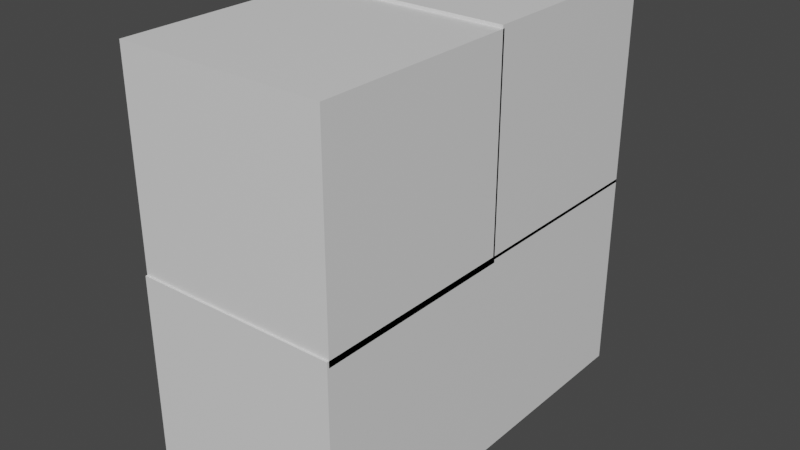 # Source: box.blend  (saved by Blender 3.4.6; exported with 4.5.12 LTS)
import bpy
from mathutils import Matrix  # noqa: F401  (used for matrix-valued properties, if any)

bpy.ops.wm.read_factory_settings(use_empty=True)
scene = bpy.context.scene
scene.name = 'Scene'

# ---- collections
col_collection = bpy.data.collections.new('Collection'); scene.collection.children.link(col_collection)

# ---- materials (node trees are filled in below, after node groups)
mat_material = bpy.data.materials.new('Material')
mat_material.alpha_threshold = 0.0
mat_material.use_transparent_shadow = False
mat_material.roughness = 0.5
mat_material.line_color = (0.0, 0.0, 0.0, 1.0)

# ---- material node trees
mat_material.use_nodes = True; mat_material.node_tree.nodes.clear()
_N = mat_material.node_tree.nodes; _L = mat_material.node_tree.links
n0 = _N.new('ShaderNodeOutputMaterial'); n0.name = 'Material Output'; n0.location = (300, 300)
n1 = _N.new('ShaderNodeBsdfPrincipled'); n1.name = 'Principled BSDF'; n1.location = (10, 300)
n1.distribution = 'GGX'
n1.subsurface_method = 'RANDOM_WALK_SKIN'
n1.inputs[3].default_value = 1.45
n1.inputs[27].default_value = (0.0, 0.0, 0.0, 1.0)
n1.inputs[28].default_value = 1.0
_L.new(n1.outputs[0], n0.inputs[0])
n0.is_active_output = True

# ---- world
world_world = bpy.data.worlds.new('World'); scene.world = world_world
world_world.use_nodes = True; world_world.node_tree.nodes.clear()
_N = world_world.node_tree.nodes; _L = world_world.node_tree.links
n0 = _N.new('ShaderNodeOutputWorld'); n0.name = 'World Output'; n0.location = (300, 300)
n1 = _N.new('ShaderNodeBackground'); n1.name = 'Background'; n1.location = (10, 300)
n1.inputs[0].default_value = (0.05088, 0.05088, 0.05088, 1.0)
_L.new(n1.outputs[0], n0.inputs[0])
n0.is_active_output = True
world_world.color = (0.05088, 0.05088, 0.05088)
world_world.use_sun_shadow = False
world_world.sun_shadow_jitter_overblur = 0.0

# ---- meshes
me_cube_002 = bpy.data.meshes.new('Cube.002')
me_cube_002.from_pydata([(1.0, 3.667, 4.333), (1.0, 3.667, 2.333), (1.0, 1.667, 4.333), (1.0, 1.667, 2.333), (-1.0, 3.667, 4.333), (-1.0, 3.667, 2.333), (-1.0, 1.667, 4.333), (-1.0, 1.667, 2.333), (1.0, 1.667, 2.364), (1.0, 1.667, 0.3636), (1.0, -0.3333, 2.364), (1.0, -0.3333, 0.3636), (-1.0, 1.667, 2.333), (-1.0, 1.667, 0.3333), (-1.0, -0.3333, 2.333), (-1.0, -0.3333, 0.3333), (1.0, 3.667, 2.363), (1.0, 3.667, 0.3634), (1.0, 1.667, 2.363), (1.0, 1.667, 0.3634), (-1.0, 3.667, 2.333), (-1.0, 3.667, 0.3333), (-1.0, 1.667, 2.333), (-1.0, 1.667, 0.3333), (1.0, 1.686, 4.303), (1.0, 1.686, 2.303), (1.0, -0.3141, 4.303), (1.0, -0.3141, 2.303), (-1.0, 1.686, 4.303), (-1.0, 1.686, 2.303), (-1.0, -0.3141, 4.303), (-1.0, -0.3141, 2.303)], [], [(0, 4, 6, 2), (3, 2, 6, 7), (7, 6, 4, 5), (5, 1, 3, 7), (1, 0, 2, 3), (5, 4, 0, 1), (8, 12, 14, 10), (11, 10, 14, 15), (15, 14, 12, 13), (13, 9, 11, 15), (9, 8, 10, 11), (13, 12, 8, 9), (16, 20, 22, 18), (19, 18, 22, 23), (23, 22, 20, 21), (21, 17, 19, 23), (17, 16, 18, 19), (21, 20, 16, 17), (24, 28, 30, 26), (29, 25, 27, 31), (27, 26, 30, 31), (25, 24, 26, 27), (29, 28, 24, 25), (31, 30, 28, 29)])
_uv = me_cube_002.uv_layers.new(name='UVMap')
_uv.uv.foreach_set('vector', [0.625, 0.5, 0.875, 0.5, 0.875, 0.75, 0.625, 0.75, 0.375, 0.75, 0.625, 0.75, 0.625, 1.0, 0.375, 1.0, 0.375, 0.0, 0.625, 0.0, 0.625, 0.25, 0.375, 0.25, 0.125, 0.5, 0.375, 0.5, 0.375, 0.75, 0.125, 0.75, 0.375, 0.5, 0.625, 0.5, 0.625, 0.75, 0.375, 0.75, 0.375, 0.25, 0.625, 0.25, 0.625, 0.5, 0.375, 0.5, 0.625, 0.5, 0.875, 0.5, 0.875, 0.75, 0.625, 0.75, 0.375, 0.75, 0.625, 0.75, 0.625, 1.0, 0.375, 1.0, 0.375, 0.0, 0.625, 0.0, 0.625, 0.25, 0.375, 0.25, 0.125, 0.5, 0.375, 0.5, 0.375, 0.75, 0.125, 0.75, 0.375, 0.5, 0.625, 0.5, 0.625, 0.75, 0.375, 0.75, 0.375, 0.25, 0.625, 0.25, 0.625, 0.5, 0.375, 0.5, 0.625, 0.5, 0.875, 0.5, 0.875, 0.75, 0.625, 0.75, 0.375, 0.75, 0.625, 0.75, 0.625, 1.0, 0.375, 1.0, 0.375, 0.0, 0.625, 0.0, 0.625, 0.25, 0.375, 0.25, 0.125, 0.5, 0.375, 0.5, 0.375, 0.75, 0.125, 0.75, 0.375, 0.5, 0.625, 0.5, 0.625, 0.75, 0.375, 0.75, 0.375, 0.25, 0.625, 0.25, 0.625, 0.5, 0.375, 0.5, 0.375, 0.0, 0.625, 0.0, 0.625, 0.25, 0.375, 0.25, 0.375, 0.25, 0.625, 0.25, 0.625, 0.5, 0.375, 0.5, 0.375, 0.5, 0.625, 0.5, 0.625, 0.75, 0.375, 0.75, 0.375, 0.75, 0.625, 0.75, 0.625, 1.0, 0.375, 1.0, 0.125, 0.5, 0.375, 0.5, 0.375, 0.75, 0.125, 0.75, 0.625, 0.5, 0.875, 0.5, 0.875, 0.75, 0.625, 0.75])
me_cube_002.materials.append(mat_material)
me_cube_002.use_mirror_vertex_groups = False
me_cube_002.update()

# ---- objects
ob_cube_002 = bpy.data.objects.new('Cube.002', me_cube_002)

# ---- transforms, parenting, visibility, modifiers, constraints
ob_cube_002.location = (0.0, 0.0, 0.0)
ob_cube_002.lock_rotations_4d = False
ob_cube_002.empty_display_type = 'ARROWS'
ob_cube_002.lineart.crease_threshold = 0.0

# ---- collection membership
col_collection.objects.link(ob_cube_002)

# ---- scene / render settings (as saved in the file)
scene.frame_start = 1; scene.frame_end = 250; scene.frame_set(1)
scene.render.engine = 'BLENDER_EEVEE_NEXT'
scene.cycles.sampling_pattern = 'TABULATED_SOBOL'
scene.cycles.use_light_tree = False
scene.view_settings.view_transform = 'Filmic'
bpy.context.view_layer.update()

# ---- added for rendering (the .blend has no active camera and no usable light): camera, sun
cam_auto = bpy.data.cameras.new('AutoCamera')
cam_auto.lens = 50.0
cam_auto.sensor_width = 36.0
cam_auto.clip_end = 1000.0
ob_auto_camera = bpy.data.objects.new('AutoCamera', cam_auto)
scene.collection.objects.link(ob_auto_camera)
ob_auto_camera.location = (5.55135, -4.99495, 6.77441)
ob_auto_camera.rotation_euler = (1.09748, -7.21219e-08, 0.694738)
scene.camera = ob_auto_camera
light_auto_sun = bpy.data.lights.new('AutoSun', 'SUN')
light_auto_sun.energy = 3.0
light_auto_sun.angle = 0.0523599
ob_auto_sun = bpy.data.objects.new('AutoSun', light_auto_sun)
scene.collection.objects.link(ob_auto_sun)
ob_auto_sun.rotation_euler = (0.872665, 0.174533, 0.523599)
bpy.context.view_layer.update()
